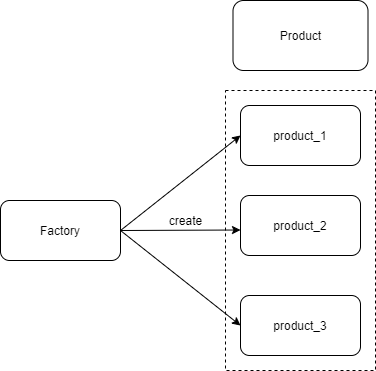

The diagram above was exported from draw.io. Its source (the exported page's mxGraphModel, read from the mxfile embedded in the PNG):
<mxGraphModel dx="751" dy="617" grid="1" gridSize="10" guides="1" tooltips="1" connect="1" arrows="1" fold="1" page="1" pageScale="1" pageWidth="827" pageHeight="1169" background="none" math="0" shadow="0">
  <root>
    <mxCell id="0" />
    <mxCell id="1" parent="0" />
    <mxCell id="2" value="Factory" style="rounded=1;whiteSpace=wrap;html=1;" parent="1" vertex="1">
      <mxGeometry x="130" y="210" width="120" height="60" as="geometry" />
    </mxCell>
    <mxCell id="4" value="product_1" style="rounded=1;whiteSpace=wrap;html=1;" parent="1" vertex="1">
      <mxGeometry x="370" y="115" width="120" height="60" as="geometry" />
    </mxCell>
    <mxCell id="9" value="product_2" style="rounded=1;whiteSpace=wrap;html=1;" vertex="1" parent="1">
      <mxGeometry x="370" y="205" width="120" height="60" as="geometry" />
    </mxCell>
    <mxCell id="10" value="product_3" style="rounded=1;whiteSpace=wrap;html=1;" vertex="1" parent="1">
      <mxGeometry x="370" y="305" width="120" height="60" as="geometry" />
    </mxCell>
    <mxCell id="11" value="" style="endArrow=classic;html=1;entryX=0;entryY=0.5;entryDx=0;entryDy=0;exitX=1;exitY=0.5;exitDx=0;exitDy=0;" edge="1" parent="1" source="2" target="4">
      <mxGeometry width="50" height="50" relative="1" as="geometry">
        <mxPoint x="300" y="240" as="sourcePoint" />
        <mxPoint x="350" y="190" as="targetPoint" />
      </mxGeometry>
    </mxCell>
    <mxCell id="12" value="" style="endArrow=classic;html=1;" edge="1" parent="1">
      <mxGeometry width="50" height="50" relative="1" as="geometry">
        <mxPoint x="250" y="240" as="sourcePoint" />
        <mxPoint x="370" y="239.5" as="targetPoint" />
      </mxGeometry>
    </mxCell>
    <mxCell id="13" value="" style="endArrow=classic;html=1;entryX=0;entryY=0.5;entryDx=0;entryDy=0;exitX=1;exitY=0.5;exitDx=0;exitDy=0;" edge="1" parent="1" source="2" target="10">
      <mxGeometry width="50" height="50" relative="1" as="geometry">
        <mxPoint x="310" y="249.5" as="sourcePoint" />
        <mxPoint x="380" y="249.5" as="targetPoint" />
      </mxGeometry>
    </mxCell>
    <mxCell id="14" value="" style="rounded=0;whiteSpace=wrap;html=1;gradientColor=#ffffff;fillColor=none;dashed=1;" vertex="1" parent="1">
      <mxGeometry x="355" y="100" width="150" height="280" as="geometry" />
    </mxCell>
    <mxCell id="15" value="Product" style="rounded=1;whiteSpace=wrap;html=1;fillColor=default;gradientColor=none;" vertex="1" parent="1">
      <mxGeometry x="362.5" y="10" width="135" height="70" as="geometry" />
    </mxCell>
    <mxCell id="17" value="create" style="text;html=1;align=center;verticalAlign=middle;resizable=0;points=[];autosize=1;strokeColor=none;fillColor=none;" vertex="1" parent="1">
      <mxGeometry x="290" y="220" width="50" height="20" as="geometry" />
    </mxCell>
  </root>
</mxGraphModel>